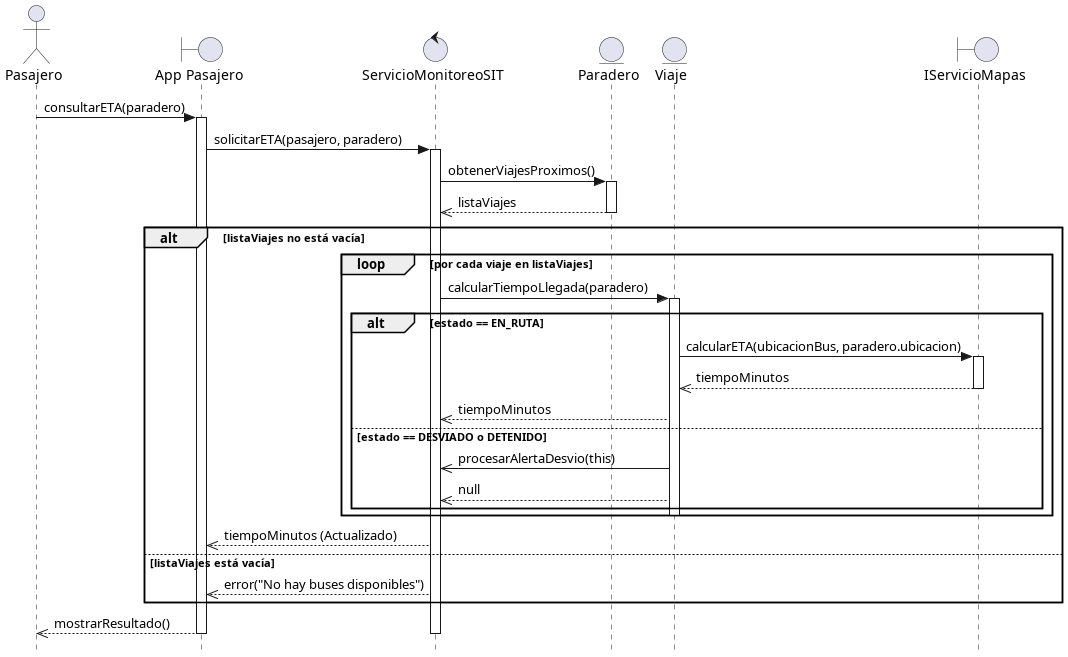

The diagram above was rendered by PlantUML. Its source (embedded in the PNG):
@startuml
skinparam style strictuml

actor Pasajero
boundary "App Pasajero" as UI
control ServicioMonitoreoSIT
entity Paradero
entity Viaje
boundary IServicioMapas

Pasajero -> UI : consultarETA(paradero)
activate UI

UI -> ServicioMonitoreoSIT : solicitarETA(pasajero, paradero)
activate ServicioMonitoreoSIT

ServicioMonitoreoSIT -> Paradero : obtenerViajesProximos()
activate Paradero
Paradero -->> ServicioMonitoreoSIT : listaViajes
deactivate Paradero

alt listaViajes no está vacía
    loop por cada viaje en listaViajes
        ServicioMonitoreoSIT -> Viaje : calcularTiempoLlegada(paradero)
        activate Viaje
        
        alt estado == EN_RUTA
            Viaje -> IServicioMapas : calcularETA(ubicacionBus, paradero.ubicacion)
            activate IServicioMapas
            IServicioMapas -->> Viaje : tiempoMinutos
            deactivate IServicioMapas
            Viaje -->> ServicioMonitoreoSIT : tiempoMinutos
        else estado == DESVIADO o DETENIDO
            Viaje ->> ServicioMonitoreoSIT : procesarAlertaDesvio(this)
            Viaje -->> ServicioMonitoreoSIT : null
        end
        deactivate Viaje
    end
    ServicioMonitoreoSIT -->> UI : tiempoMinutos (Actualizado)
else listaViajes está vacía
    ServicioMonitoreoSIT -->> UI : error("No hay buses disponibles")
end

UI -->> Pasajero : mostrarResultado()
deactivate ServicioMonitoreoSIT
deactivate UI

@enduml